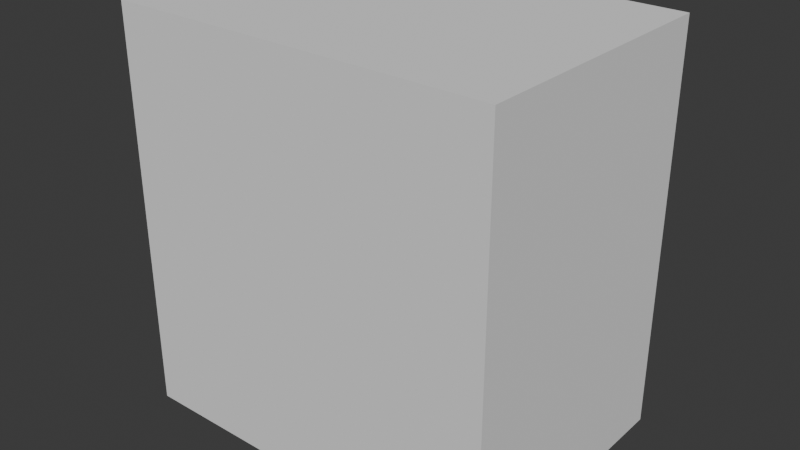 # Source: SM_Env_Rock_Spikes_02.blend  (saved by Blender 4.5.90; exported with 4.5.12 LTS)
import bpy
from mathutils import Matrix  # noqa: F401  (used for matrix-valued properties, if any)

bpy.ops.wm.read_factory_settings(use_empty=True)
scene = bpy.context.scene
scene.name = 'Scene'

# ---- collections
col_sm_env_rock_spikes_02 = bpy.data.collections.new('SM_Env_Rock_Spikes_02'); scene.collection.children.link(col_sm_env_rock_spikes_02)
col_sm_env_rock_spikes_02_001 = bpy.data.collections.new('SM_Env_Rock_Spikes_02.001'); col_sm_env_rock_spikes_02.children.link(col_sm_env_rock_spikes_02_001)

# ---- materials (node trees are filled in below, after node groups)
mat_rock_triplanar_tropical = bpy.data.materials.new('Rock_Triplanar_Tropical')

# ---- material node trees

# ---- world
world_world = bpy.data.worlds.new('World'); scene.world = world_world
world_world.use_nodes = True; world_world.node_tree.nodes.clear()
_N = world_world.node_tree.nodes; _L = world_world.node_tree.links
n0 = _N.new('ShaderNodeOutputWorld'); n0.name = 'World Output'; n0.location = (200, 100)
n1 = _N.new('ShaderNodeBackground'); n1.name = 'Background'; n1.location = (-200, 100)
n1.inputs[0].default_value = (0.05088, 0.05088, 0.05088, 1.0)
_L.new(n1.outputs[0], n0.inputs[0])
n0.is_active_output = True
world_world.color = (0.05088, 0.05088, 0.05088)
world_world.sun_shadow_jitter_overblur = 0.0

# ---- meshes
me_cube = bpy.data.meshes.new('Cube')
me_cube.from_pydata([(-1.0, -1.0, -1.0), (-1.0, -1.0, 1.0), (-1.0, 1.0, -1.0), (-1.0, 1.0, 1.0), (1.0, -1.0, -1.0), (1.0, -1.0, 1.0), (1.0, 1.0, -1.0), (1.0, 1.0, 1.0)], [], [(0, 1, 3, 2), (2, 3, 7, 6), (6, 7, 5, 4), (4, 5, 1, 0), (2, 6, 4, 0), (7, 3, 1, 5)])
_uv = me_cube.uv_layers.new(name='UVMap')
_uv.uv.foreach_set('vector', [0.375, 0.0, 0.625, 0.0, 0.625, 0.25, 0.375, 0.25, 0.375, 0.25, 0.625, 0.25, 0.625, 0.5, 0.375, 0.5, 0.375, 0.5, 0.625, 0.5, 0.625, 0.75, 0.375, 0.75, 0.375, 0.75, 0.625, 0.75, 0.625, 1.0, 0.375, 1.0, 0.125, 0.5, 0.375, 0.5, 0.375, 0.75, 0.125, 0.75, 0.625, 0.5, 0.875, 0.5, 0.875, 0.75, 0.625, 0.75])
me_cube.update()
me_mesh = bpy.data.meshes.new('Mesh')
me_mesh.from_pydata([], [], [])
me_mesh.materials.append(None)
me_mesh.update()

# ---- objects
ob_collision = bpy.data.objects.new('COLLISION', me_cube)
ob_sm_env_rock_spikes_02 = bpy.data.objects.new('SM_Env_Rock_Spikes_02', me_mesh)

# ---- transforms, parenting, visibility, modifiers, constraints
ob_collision.location = (-0.04709, 0.04463, 5.878)
ob_collision.scale = (6.961, 4.885, 7.34)
ob_collision.display_type = 'BOUNDS'
ob_collision.display_bounds_type = 'CYLINDER'
ob_sm_env_rock_spikes_02.location = (0.0, 0.0, 0.0)
ob_sm_env_rock_spikes_02.color = (0.8, 0.8, 0.8, 1.0)
ob_sm_env_rock_spikes_02.material_slots[0].link = 'OBJECT'; ob_sm_env_rock_spikes_02.material_slots[0].material = mat_rock_triplanar_tropical

# ---- collection membership
col_sm_env_rock_spikes_02.objects.link(ob_collision)
col_sm_env_rock_spikes_02_001.objects.link(ob_sm_env_rock_spikes_02)

# ---- scene / render settings (as saved in the file)
scene.frame_start = 1; scene.frame_end = 250; scene.frame_set(1)
scene.render.engine = 'BLENDER_EEVEE_NEXT'
bpy.context.view_layer.update()

# ---- added for rendering (the .blend has no active camera and no usable light): camera, sun
cam_auto = bpy.data.cameras.new('AutoCamera')
cam_auto.lens = 50.0
cam_auto.sensor_width = 36.0
cam_auto.clip_end = 1000.0
ob_auto_camera = bpy.data.objects.new('AutoCamera', cam_auto)
scene.collection.objects.link(ob_auto_camera)
ob_auto_camera.location = (20.74, -24.8999, 22.5073)
ob_auto_camera.rotation_euler = (1.09748, -7.21219e-08, 0.694738)
scene.camera = ob_auto_camera
light_auto_sun = bpy.data.lights.new('AutoSun', 'SUN')
light_auto_sun.energy = 3.0
light_auto_sun.angle = 0.0523599
ob_auto_sun = bpy.data.objects.new('AutoSun', light_auto_sun)
scene.collection.objects.link(ob_auto_sun)
ob_auto_sun.rotation_euler = (0.872665, 0.174533, 0.523599)
bpy.context.view_layer.update()
